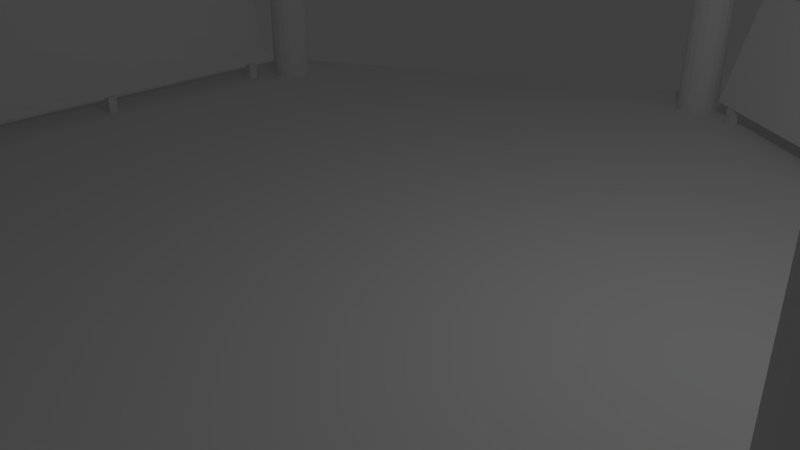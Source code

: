 # Source: Building_02.blend  (saved by Blender 2.78.0; exported with 4.5.12 LTS)
import bpy
from mathutils import Matrix  # noqa: F401  (used for matrix-valued properties, if any)

bpy.ops.wm.read_factory_settings(use_empty=True)
scene = bpy.context.scene
scene.name = 'Scene'

# ---- collections
col_collection_1 = bpy.data.collections.new('Collection 1'); scene.collection.children.link(col_collection_1)

# ---- world
world_world = bpy.data.worlds.new('World'); scene.world = world_world
world_world.color = (0.05088, 0.05088, 0.05088)
world_world.use_sun_shadow = False
world_world.sun_shadow_jitter_overblur = 0.0
world_world.cycles.sampling_method = 'MANUAL'

# ---- cameras
cam_camera = bpy.data.cameras.new('Camera')
cam_camera.clip_end = 100.0
cam_camera.lens = 35.0
cam_camera.sensor_width = 32.0
cam_camera.sensor_height = 18.0
cam_camera.ortho_scale = 7.314
cam_camera.dof.focus_distance = 0.0
cam_camera.dof.aperture_fstop = 128.0

# ---- lights
light_lamp = bpy.data.lights.new('Lamp', 'POINT')
light_lamp.transmission_factor = 0.0
light_lamp.cutoff_distance = 30.0
light_lamp.energy = 100.0
light_lamp.shadow_buffer_clip_start = 1.001
light_lamp.shadow_soft_size = 0.1
light_lamp.shadow_maximum_resolution = 0.006
light_lamp.use_absolute_resolution = True

# ---- meshes
me_icosphere_001 = bpy.data.meshes.new('Icosphere.001')
me_icosphere_001.from_pydata([(0.0, 0.0, -1.0), (0.7236, -0.5257, -0.4472), (-0.2764, -0.8506, -0.4472), (-0.8944, 0.0, -0.4472), (-0.2764, 0.8506, -0.4472), (0.7236, 0.5257, -0.4472), (0.2764, -0.8506, 0.4472), (-0.7236, -0.5257, 0.4472), (-0.7236, 0.5257, 0.4472), (0.2764, 0.8506, 0.4472), (0.8944, 0.0, 0.4472), (0.0, 0.0, 1.0)], [], [(0, 1, 2), (1, 0, 5), (0, 2, 3), (0, 3, 4), (0, 4, 5), (1, 5, 10), (2, 1, 6), (3, 2, 7), (4, 3, 8), (5, 4, 9), (1, 10, 6), (2, 6, 7), (3, 7, 8), (4, 8, 9), (5, 9, 10), (6, 10, 11), (7, 6, 11), (8, 7, 11), (9, 8, 11), (10, 9, 11)])
me_icosphere_001.use_remesh_preserve_volume = False
me_icosphere_001.use_remesh_preserve_attributes = False
me_icosphere_001.use_mirror_vertex_groups = False
me_icosphere_001.update()
me_cube_037 = bpy.data.meshes.new('Cube.037')
me_cube_037.from_pydata([(-4.26, -1.0, -1.0), (-4.26, -1.0, 4.316), (-4.26, 1.0, -1.0), (-4.26, 1.0, 4.316), (2.824, -1.0, -1.0), (2.824, -1.0, 4.316), (2.824, 1.0, -1.0), (2.824, 1.0, 4.316)], [], [(0, 1, 3, 2), (2, 3, 7, 6), (6, 7, 5, 4), (4, 5, 1, 0), (2, 6, 4, 0), (7, 3, 1, 5)])
me_cube_037.use_remesh_preserve_volume = False
me_cube_037.use_remesh_preserve_attributes = False
me_cube_037.use_mirror_vertex_groups = False
me_cube_037.update()
me_cube_036 = bpy.data.meshes.new('Cube.036')
me_cube_036.from_pydata([(-4.26, -1.0, -1.0), (-4.26, -1.0, 4.316), (-4.26, 1.0, -1.0), (-4.26, 1.0, 4.316), (2.824, -1.0, -1.0), (2.824, -1.0, 4.316), (2.824, 1.0, -1.0), (2.824, 1.0, 4.316)], [], [(0, 1, 3, 2), (2, 3, 7, 6), (6, 7, 5, 4), (4, 5, 1, 0), (2, 6, 4, 0), (7, 3, 1, 5)])
me_cube_036.use_remesh_preserve_volume = False
me_cube_036.use_remesh_preserve_attributes = False
me_cube_036.use_mirror_vertex_groups = False
me_cube_036.update()
me_cube_035 = bpy.data.meshes.new('Cube.035')
me_cube_035.from_pydata([(-4.26, -1.0, -1.0), (-4.26, -1.0, 4.316), (-4.26, 1.0, -1.0), (-4.26, 1.0, 4.316), (2.824, -1.0, -1.0), (2.824, -1.0, 4.316), (2.824, 1.0, -1.0), (2.824, 1.0, 4.316)], [], [(0, 1, 3, 2), (2, 3, 7, 6), (6, 7, 5, 4), (4, 5, 1, 0), (2, 6, 4, 0), (7, 3, 1, 5)])
me_cube_035.use_remesh_preserve_volume = False
me_cube_035.use_remesh_preserve_attributes = False
me_cube_035.use_mirror_vertex_groups = False
me_cube_035.update()
me_cube_034 = bpy.data.meshes.new('Cube.034')
me_cube_034.from_pydata([(-4.26, -1.0, -1.0), (-4.26, -1.0, 4.316), (-4.26, 1.0, -1.0), (-4.26, 1.0, 4.316), (2.824, -1.0, -1.0), (2.824, -1.0, 4.316), (2.824, 1.0, -1.0), (2.824, 1.0, 4.316)], [], [(0, 1, 3, 2), (2, 3, 7, 6), (6, 7, 5, 4), (4, 5, 1, 0), (2, 6, 4, 0), (7, 3, 1, 5)])
me_cube_034.use_remesh_preserve_volume = False
me_cube_034.use_remesh_preserve_attributes = False
me_cube_034.use_mirror_vertex_groups = False
me_cube_034.update()
me_cube_033 = bpy.data.meshes.new('Cube.033')
me_cube_033.from_pydata([(-4.26, -1.0, -1.0), (-4.26, -1.0, 4.316), (-4.26, 1.0, -1.0), (-4.26, 1.0, 4.316), (2.824, -1.0, -1.0), (2.824, -1.0, 4.316), (2.824, 1.0, -1.0), (2.824, 1.0, 4.316)], [], [(0, 1, 3, 2), (2, 3, 7, 6), (6, 7, 5, 4), (4, 5, 1, 0), (2, 6, 4, 0), (7, 3, 1, 5)])
me_cube_033.use_remesh_preserve_volume = False
me_cube_033.use_remesh_preserve_attributes = False
me_cube_033.use_mirror_vertex_groups = False
me_cube_033.update()
me_cube_032 = bpy.data.meshes.new('Cube.032')
me_cube_032.from_pydata([(-4.26, -1.0, -1.0), (-4.26, -1.0, 4.316), (-4.26, 1.0, -1.0), (-4.26, 1.0, 4.316), (2.824, -1.0, -1.0), (2.824, -1.0, 4.316), (2.824, 1.0, -1.0), (2.824, 1.0, 4.316)], [], [(0, 1, 3, 2), (2, 3, 7, 6), (6, 7, 5, 4), (4, 5, 1, 0), (2, 6, 4, 0), (7, 3, 1, 5)])
me_cube_032.use_remesh_preserve_volume = False
me_cube_032.use_remesh_preserve_attributes = False
me_cube_032.use_mirror_vertex_groups = False
me_cube_032.update()
me_cylinder_019 = bpy.data.meshes.new('Cylinder.019')
me_cylinder_019.from_pydata([(0.0, 1.0, -1.0), (0.0, 1.0, 1.0), (0.866, 0.5, -1.0), (0.866, 0.5, 1.0), (0.866, -0.5, -1.0), (0.866, -0.5, 1.0), (-8.742e-08, -1.0, -1.0), (-8.742e-08, -1.0, 1.0), (-0.866, -0.5, -1.0), (-0.866, -0.5, 1.0), (-0.866, 0.5, -1.0), (-0.866, 0.5, 1.0)], [], [(0, 1, 3, 2), (2, 3, 5, 4), (4, 5, 7, 6), (6, 7, 9, 8), (3, 1, 11, 9, 7, 5), (8, 9, 11, 10), (10, 11, 1, 0), (0, 2, 4, 6, 8, 10)])
me_cylinder_019.use_remesh_preserve_volume = False
me_cylinder_019.use_remesh_preserve_attributes = False
me_cylinder_019.use_mirror_vertex_groups = False
me_cylinder_019.update()
me_cube_031 = bpy.data.meshes.new('Cube.031')
me_cube_031.from_pydata([(1.185, -1.0, -1.0), (1.185, -1.0, 1.0), (1.185, 1.0, -1.0), (1.185, 1.0, 1.0), (3.185, -1.0, -1.0), (3.185, -1.0, 1.0), (3.185, 1.0, -1.0), (3.185, 1.0, 1.0), (-1.0, -1.0, -1.0), (-1.0, -1.0, 1.0), (-1.0, 1.0, -1.0), (-1.0, 1.0, 1.0), (1.0, -1.0, -1.0), (1.0, -1.0, 1.0), (1.0, 1.0, -1.0), (1.0, 1.0, 1.0)], [], [(0, 1, 3, 2), (2, 3, 7, 6), (6, 7, 5, 4), (4, 5, 1, 0), (2, 6, 4, 0), (7, 3, 1, 5), (8, 9, 11, 10), (10, 11, 15, 14), (14, 15, 13, 12), (12, 13, 9, 8), (10, 14, 12, 8), (15, 11, 9, 13)])
me_cube_031.use_remesh_preserve_volume = False
me_cube_031.use_remesh_preserve_attributes = False
me_cube_031.use_mirror_vertex_groups = False
me_cube_031.update()
me_cube_030 = bpy.data.meshes.new('Cube.030')
me_cube_030.from_pydata([(1.185, -1.0, -1.0), (1.185, -1.0, 1.0), (1.185, 1.0, -1.0), (1.185, 1.0, 1.0), (3.185, -1.0, -1.0), (3.185, -1.0, 1.0), (3.185, 1.0, -1.0), (3.185, 1.0, 1.0), (-1.0, -1.0, -1.0), (-1.0, -1.0, 1.0), (-1.0, 1.0, -1.0), (-1.0, 1.0, 1.0), (1.0, -1.0, -1.0), (1.0, -1.0, 1.0), (1.0, 1.0, -1.0), (1.0, 1.0, 1.0)], [], [(0, 1, 3, 2), (2, 3, 7, 6), (6, 7, 5, 4), (4, 5, 1, 0), (2, 6, 4, 0), (7, 3, 1, 5), (8, 9, 11, 10), (10, 11, 15, 14), (14, 15, 13, 12), (12, 13, 9, 8), (10, 14, 12, 8), (15, 11, 9, 13)])
me_cube_030.use_remesh_preserve_volume = False
me_cube_030.use_remesh_preserve_attributes = False
me_cube_030.use_mirror_vertex_groups = False
me_cube_030.update()
me_cube_029 = bpy.data.meshes.new('Cube.029')
me_cube_029.from_pydata([(1.185, -1.0, -1.0), (1.185, -1.0, 1.0), (1.185, 1.0, -1.0), (1.185, 1.0, 1.0), (3.185, -1.0, -1.0), (3.185, -1.0, 1.0), (3.185, 1.0, -1.0), (3.185, 1.0, 1.0), (-1.0, -1.0, -1.0), (-1.0, -1.0, 1.0), (-1.0, 1.0, -1.0), (-1.0, 1.0, 1.0), (1.0, -1.0, -1.0), (1.0, -1.0, 1.0), (1.0, 1.0, -1.0), (1.0, 1.0, 1.0)], [], [(0, 1, 3, 2), (2, 3, 7, 6), (6, 7, 5, 4), (4, 5, 1, 0), (2, 6, 4, 0), (7, 3, 1, 5), (8, 9, 11, 10), (10, 11, 15, 14), (14, 15, 13, 12), (12, 13, 9, 8), (10, 14, 12, 8), (15, 11, 9, 13)])
me_cube_029.use_remesh_preserve_volume = False
me_cube_029.use_remesh_preserve_attributes = False
me_cube_029.use_mirror_vertex_groups = False
me_cube_029.update()
me_cube_028 = bpy.data.meshes.new('Cube.028')
me_cube_028.from_pydata([(1.185, -1.0, -1.0), (1.185, -1.0, 1.0), (1.185, 1.0, -1.0), (1.185, 1.0, 1.0), (3.185, -1.0, -1.0), (3.185, -1.0, 1.0), (3.185, 1.0, -1.0), (3.185, 1.0, 1.0), (-1.0, -1.0, -1.0), (-1.0, -1.0, 1.0), (-1.0, 1.0, -1.0), (-1.0, 1.0, 1.0), (1.0, -1.0, -1.0), (1.0, -1.0, 1.0), (1.0, 1.0, -1.0), (1.0, 1.0, 1.0)], [], [(0, 1, 3, 2), (2, 3, 7, 6), (6, 7, 5, 4), (4, 5, 1, 0), (2, 6, 4, 0), (7, 3, 1, 5), (8, 9, 11, 10), (10, 11, 15, 14), (14, 15, 13, 12), (12, 13, 9, 8), (10, 14, 12, 8), (15, 11, 9, 13)])
me_cube_028.use_remesh_preserve_volume = False
me_cube_028.use_remesh_preserve_attributes = False
me_cube_028.use_mirror_vertex_groups = False
me_cube_028.update()
me_cube_027 = bpy.data.meshes.new('Cube.027')
me_cube_027.from_pydata([(1.185, -1.0, -1.0), (1.185, -1.0, 1.0), (1.185, 1.0, -1.0), (1.185, 1.0, 1.0), (3.185, -1.0, -1.0), (3.185, -1.0, 1.0), (3.185, 1.0, -1.0), (3.185, 1.0, 1.0), (-1.0, -1.0, -1.0), (-1.0, -1.0, 1.0), (-1.0, 1.0, -1.0), (-1.0, 1.0, 1.0), (1.0, -1.0, -1.0), (1.0, -1.0, 1.0), (1.0, 1.0, -1.0), (1.0, 1.0, 1.0)], [], [(0, 1, 3, 2), (2, 3, 7, 6), (6, 7, 5, 4), (4, 5, 1, 0), (2, 6, 4, 0), (7, 3, 1, 5), (8, 9, 11, 10), (10, 11, 15, 14), (14, 15, 13, 12), (12, 13, 9, 8), (10, 14, 12, 8), (15, 11, 9, 13)])
me_cube_027.use_remesh_preserve_volume = False
me_cube_027.use_remesh_preserve_attributes = False
me_cube_027.use_mirror_vertex_groups = False
me_cube_027.update()
me_cube_025 = bpy.data.meshes.new('Cube.025')
me_cube_025.from_pydata([(1.185, -1.0, -1.0), (1.185, -1.0, 1.0), (1.185, 1.0, -1.0), (1.185, 1.0, 1.0), (3.185, -1.0, -1.0), (3.185, -1.0, 1.0), (3.185, 1.0, -1.0), (3.185, 1.0, 1.0), (-1.0, -1.0, -1.0), (-1.0, -1.0, 1.0), (-1.0, 1.0, -1.0), (-1.0, 1.0, 1.0), (1.0, -1.0, -1.0), (1.0, -1.0, 1.0), (1.0, 1.0, -1.0), (1.0, 1.0, 1.0)], [], [(0, 1, 3, 2), (2, 3, 7, 6), (6, 7, 5, 4), (4, 5, 1, 0), (2, 6, 4, 0), (7, 3, 1, 5), (8, 9, 11, 10), (10, 11, 15, 14), (14, 15, 13, 12), (12, 13, 9, 8), (10, 14, 12, 8), (15, 11, 9, 13)])
me_cube_025.use_remesh_preserve_volume = False
me_cube_025.use_remesh_preserve_attributes = False
me_cube_025.use_mirror_vertex_groups = False
me_cube_025.update()
me_cylinder_018 = bpy.data.meshes.new('Cylinder.018')
me_cylinder_018.from_pydata([(0.0, 1.0, -1.0), (0.0, 1.0, 1.0), (0.866, 0.5, -1.0), (0.866, 0.5, 1.0), (0.866, -0.5, -1.0), (0.866, -0.5, 1.0), (-8.742e-08, -1.0, -1.0), (-8.742e-08, -1.0, 1.0), (-0.866, -0.5, -1.0), (-0.866, -0.5, 1.0), (-0.866, 0.5, -1.0), (-0.866, 0.5, 1.0)], [], [(0, 1, 3, 2), (2, 3, 5, 4), (4, 5, 7, 6), (6, 7, 9, 8), (3, 1, 11, 9, 7, 5), (8, 9, 11, 10), (10, 11, 1, 0), (0, 2, 4, 6, 8, 10)])
me_cylinder_018.use_remesh_preserve_volume = False
me_cylinder_018.use_remesh_preserve_attributes = False
me_cylinder_018.use_mirror_vertex_groups = False
me_cylinder_018.update()
me_cylinder_017 = bpy.data.meshes.new('Cylinder.017')
me_cylinder_017.from_pydata([(0.0, 1.0, -1.0), (0.0, 1.0, 1.0), (0.866, 0.5, -1.0), (0.866, 0.5, 1.0), (0.866, -0.5, -1.0), (0.866, -0.5, 1.0), (-8.742e-08, -1.0, -1.0), (-8.742e-08, -1.0, 1.0), (-0.866, -0.5, -1.0), (-0.866, -0.5, 1.0), (-0.866, 0.5, -1.0), (-0.866, 0.5, 1.0)], [], [(0, 1, 3, 2), (2, 3, 5, 4), (4, 5, 7, 6), (6, 7, 9, 8), (3, 1, 11, 9, 7, 5), (8, 9, 11, 10), (10, 11, 1, 0), (0, 2, 4, 6, 8, 10)])
me_cylinder_017.use_remesh_preserve_volume = False
me_cylinder_017.use_remesh_preserve_attributes = False
me_cylinder_017.use_mirror_vertex_groups = False
me_cylinder_017.update()
me_cylinder_016 = bpy.data.meshes.new('Cylinder.016')
me_cylinder_016.from_pydata([(0.0, 1.0, -1.0), (0.0, 1.0, 1.0), (0.866, 0.5, -1.0), (0.866, 0.5, 1.0), (0.866, -0.5, -1.0), (0.866, -0.5, 1.0), (-8.742e-08, -1.0, -1.0), (-8.742e-08, -1.0, 1.0), (-0.866, -0.5, -1.0), (-0.866, -0.5, 1.0), (-0.866, 0.5, -1.0), (-0.866, 0.5, 1.0)], [], [(0, 1, 3, 2), (2, 3, 5, 4), (4, 5, 7, 6), (6, 7, 9, 8), (3, 1, 11, 9, 7, 5), (8, 9, 11, 10), (10, 11, 1, 0), (0, 2, 4, 6, 8, 10)])
me_cylinder_016.use_remesh_preserve_volume = False
me_cylinder_016.use_remesh_preserve_attributes = False
me_cylinder_016.use_mirror_vertex_groups = False
me_cylinder_016.update()
me_cylinder_015 = bpy.data.meshes.new('Cylinder.015')
me_cylinder_015.from_pydata([(0.0, 1.0, -1.0), (0.0, 1.0, 1.0), (0.866, 0.5, -1.0), (0.866, 0.5, 1.0), (0.866, -0.5, -1.0), (0.866, -0.5, 1.0), (-8.742e-08, -1.0, -1.0), (-8.742e-08, -1.0, 1.0), (-0.866, -0.5, -1.0), (-0.866, -0.5, 1.0), (-0.866, 0.5, -1.0), (-0.866, 0.5, 1.0)], [], [(0, 1, 3, 2), (2, 3, 5, 4), (4, 5, 7, 6), (6, 7, 9, 8), (3, 1, 11, 9, 7, 5), (8, 9, 11, 10), (10, 11, 1, 0), (0, 2, 4, 6, 8, 10)])
me_cylinder_015.use_remesh_preserve_volume = False
me_cylinder_015.use_remesh_preserve_attributes = False
me_cylinder_015.use_mirror_vertex_groups = False
me_cylinder_015.update()
me_cube_022 = bpy.data.meshes.new('Cube.022')
me_cube_022.from_pydata([(-0.5315, 3.196, 0.5269), (-0.5147, 3.243, 1.093), (1.863, 5.46, -3.44), (1.88, 5.507, -2.874), (1.02, 1.016, -0.7301), (1.054, 1.015, -0.1935), (2.071, 2.009, -2.471), (2.106, 2.008, -1.935), (1.048, 4.584, -4.089), (0.6116, 4.121, -4.324), (0.2026, 3.735, -3.646), (-0.1792, 3.424, -2.057), (-0.1624, 3.471, -1.491), (0.2195, 3.782, -3.08), (0.6284, 4.168, -3.758), (1.065, 4.631, -3.523), (1.23, 1.214, -1.078), (1.44, 1.413, -1.427), (1.651, 1.612, -1.775), (1.861, 1.811, -2.123), (1.895, 1.81, -1.586), (1.685, 1.611, -1.238), (1.475, 1.412, -0.89), (1.265, 1.213, -0.5417), (4.565, -3.151, -7.914), (4.616, -3.199, -7.406), (2.52, -5.084, -4.527), (2.571, -5.131, -4.019), (3.165, -0.9707, -4.283), (3.199, -0.9698, -3.745), (2.113, -1.964, -2.541), (2.147, -1.963, -2.004), (2.755, -4.539, -6.917), (3.08, -4.076, -8.413), (3.489, -3.69, -9.091), (3.982, -3.379, -8.949), (4.033, -3.426, -8.44), (3.541, -3.737, -8.582), (3.132, -4.123, -7.905), (2.806, -4.586, -6.408), (2.954, -1.169, -3.934), (2.744, -1.368, -3.586), (2.534, -1.567, -3.238), (2.324, -1.766, -2.89), (2.358, -1.765, -2.352), (2.568, -1.566, -2.7), (2.778, -1.367, -3.048), (2.988, -1.169, -3.397), (-1.0, -1.895, 1.303), (-1.0, -1.895, 1.897), (-1.0, 1.905, 1.303), (-1.0, 1.905, 1.897), (1.0, -0.9717, -0.6971), (1.035, -0.9717, -0.161), (1.0, 0.9816, -0.6971), (1.035, 0.9816, -0.161), (-1.0, 1.145, -0.6971), (-1.0, 0.3849, -1.654), (-1.0, -0.375, -1.654), (-1.0, -1.135, -0.6971), (-1.0, -1.135, -0.1032), (-1.0, -0.375, -1.06), (-1.0, 0.3849, -1.06), (-1.0, 1.145, -0.1032), (1.0, -0.581, -0.6971), (1.0, -0.1904, -0.6971), (1.0, 0.2003, -0.6971), (1.0, 0.591, -0.6971), (1.035, 0.591, -0.161), (1.035, 0.2003, -0.161), (1.035, -0.1904, -0.161), (1.035, -0.581, -0.161), (1.533, -5.115, -2.893), (1.55, -5.162, -2.327), (-0.5179, -3.198, 0.5043), (-0.5009, -3.246, 1.07), (2.081, -1.991, -2.488), (2.116, -1.99, -1.951), (1.027, -1.006, -0.7415), (1.061, -1.005, -0.2048), (-0.1649, -3.422, -2.08), (0.2179, -3.729, -3.672), (0.6281, -4.113, -4.351), (1.066, -4.572, -4.119), (1.083, -4.62, -3.553), (0.6451, -4.16, -3.785), (0.2349, -3.777, -3.106), (-0.1479, -3.47, -1.515), (1.87, -1.794, -2.139), (1.659, -1.597, -1.789), (1.449, -1.4, -1.44), (1.238, -1.203, -1.091), (1.272, -1.202, -0.5541), (1.483, -1.399, -0.9034), (1.694, -1.596, -1.253), (1.905, -1.793, -1.602), (4.765, 2.619, -8.246), (4.833, 2.62, -7.766), (5.04, -1.814, -8.702), (5.108, -1.813, -8.221), (3.161, 1.009, -4.276), (3.194, 1.009, -3.738), (3.182, -0.944, -4.311), (3.215, -0.944, -3.773), (4.801, -1.058, -10.31), (4.683, -0.2993, -11.07), (4.674, 0.4605, -11.05), (4.777, 1.222, -10.27), (4.845, 1.223, -9.785), (4.743, 0.4614, -10.57), (4.751, -0.2984, -10.59), (4.87, -1.057, -9.826), (3.165, 0.6184, -4.283), (3.169, 0.2278, -4.29), (3.173, -0.1628, -4.297), (3.178, -0.5534, -4.304), (3.211, -0.5534, -3.766), (3.207, -0.1628, -3.759), (3.203, 0.2278, -3.752), (3.199, 0.6184, -3.745), (2.456, 5.139, -4.421), (2.507, 5.187, -3.912), (4.522, 3.266, -7.844), (4.574, 3.314, -7.335), (2.085, 2.006, -2.495), (2.119, 2.005, -1.957), (3.148, 1.043, -4.254), (3.182, 1.042, -3.717), (3.937, 3.48, -8.875), (3.441, 3.778, -9.011), (3.028, 4.153, -8.326), (2.697, 4.604, -6.821), (2.748, 4.652, -6.311), (3.079, 4.2, -7.817), (3.492, 3.826, -8.501), (3.988, 3.528, -8.365), (2.298, 1.813, -2.847), (2.51, 1.621, -3.199), (2.723, 1.428, -3.55), (2.935, 1.235, -3.902), (2.969, 1.235, -3.365), (2.757, 1.427, -3.013), (2.544, 1.62, -2.661), (2.332, 1.812, -2.309), (1.564, 8.202, -23.03), (1.646, 8.278, -22.21), (4.868, 5.208, -28.5), (4.95, 5.284, -27.68), (0.972, 3.192, -19.95), (1.026, 3.191, -19.09), (2.67, 1.653, -22.76), (2.725, 1.652, -21.9), (3.932, 5.55, -30.15), (3.14, 6.026, -30.36), (2.479, 6.625, -29.27), (1.95, 7.346, -26.86), (2.032, 7.422, -26.05), (2.561, 6.701, -28.45), (3.222, 6.102, -29.55), (4.014, 5.626, -29.33), (1.312, 2.884, -20.51), (1.651, 2.576, -21.07), (1.991, 2.269, -21.63), (2.331, 1.961, -22.2), (2.385, 1.959, -21.34), (2.045, 2.267, -20.77), (1.706, 2.575, -20.21), (1.366, 2.883, -19.65), (5.256, 4.173, -29.14), (5.366, 4.175, -28.37), (5.696, -2.915, -29.87), (5.805, -2.913, -29.1), (2.692, 1.599, -22.79), (2.745, 1.599, -21.93), (2.725, -1.524, -22.85), (2.779, -1.524, -21.99), (5.314, -1.705, -32.43), (5.125, -0.4929, -33.65), (5.112, 0.7218, -33.63), (5.275, 1.939, -32.37), (5.385, 1.94, -31.6), (5.221, 0.7233, -32.86), (5.234, -0.4914, -32.88), (5.424, -1.704, -31.67), (2.698, 0.9743, -22.81), (2.705, 0.3499, -22.82), (2.712, -0.2746, -22.83), (2.718, -0.8991, -22.84), (2.772, -0.8991, -21.98), (2.765, -0.2746, -21.97), (2.759, 0.3498, -21.96), (2.752, 0.9743, -21.95), (0.08912, -8.192, -20.58), (0.1163, -8.267, -19.68), (-3.19, -5.128, -15.15), (-3.162, -5.203, -14.25), (0.9654, -3.198, -19.94), (1.021, -3.197, -19.08), (-0.7201, -1.623, -17.14), (-0.6648, -1.621, -16.29), (-2.625, -5.486, -19.28), (-2.013, -5.977, -21.83), (-1.357, -6.59, -22.91), (-0.658, -7.324, -22.54), (-0.6309, -7.4, -21.64), (-1.33, -6.665, -22.01), (-1.986, -6.052, -20.92), (-2.598, -5.561, -18.38), (0.6283, -2.883, -19.38), (0.2912, -2.568, -18.82), (-0.0459, -2.253, -18.26), (-0.383, -1.938, -17.7), (-0.3277, -1.936, -16.84), (0.009397, -2.251, -17.4), (0.3465, -2.566, -17.96), (0.6836, -2.882, -18.52), (-3.96, -3.044, -13.87), (-3.96, -3.044, -12.93), (-3.96, 3.031, -13.87), (-3.96, 3.031, -12.93), (-0.7629, -1.568, -17.07), (-0.7071, -1.568, -16.22), (-0.7629, 1.555, -17.07), (-0.7071, 1.555, -16.22), (-3.96, 1.816, -17.07), (-3.96, 0.601, -18.6), (-3.96, -0.6138, -18.6), (-3.96, -1.829, -17.07), (-3.96, -1.829, -16.12), (-3.96, -0.6138, -17.65), (-3.96, 0.601, -17.65), (-3.96, 1.816, -16.12), (-0.7629, -0.9432, -17.07), (-0.7629, -0.3187, -17.07), (-0.7629, 0.3059, -17.07), (-0.7629, 0.9304, -17.07), (-0.7071, 0.9304, -16.22), (-0.7071, 0.3059, -16.22), (-0.7071, -0.3187, -16.22), (-0.7071, -0.9432, -16.22), (4.936, -5.053, -28.61), (5.019, -5.128, -27.8), (1.667, -8.143, -23.2), (1.749, -8.218, -22.38), (2.698, -1.566, -22.8), (2.752, -1.565, -21.95), (1.017, -3.155, -20.02), (1.071, -3.153, -19.16), (2.042, -7.271, -27.02), (2.563, -6.531, -29.41), (3.217, -5.913, -30.49), (4.004, -5.417, -30.26), (4.087, -5.492, -29.45), (3.3, -5.988, -29.68), (2.646, -6.606, -28.6), (2.125, -7.346, -26.2), (2.362, -1.884, -22.25), (2.026, -2.202, -21.69), (1.689, -2.519, -21.13), (1.353, -2.837, -20.58), (1.407, -2.836, -19.72), (1.744, -2.518, -20.27), (2.08, -2.2, -20.83), (2.416, -1.883, -21.39), (-3.211, 5.096, -15.12), (-3.185, 5.171, -14.21), (0.6169, 8.714, -21.46), (0.6438, 8.79, -20.55), (-0.7311, 1.609, -17.13), (-0.6758, 1.608, -16.27), (0.9495, 3.198, -19.91), (1.005, 3.197, -19.05), (-0.6867, 7.314, -22.49), (-1.384, 6.574, -22.87), (-2.038, 5.956, -21.79), (-2.648, 5.46, -19.25), (-2.621, 5.535, -18.34), (-2.011, 6.032, -20.88), (-1.357, 6.65, -21.97), (-0.6598, 7.389, -21.59), (-0.395, 1.927, -17.68), (-0.05885, 2.245, -18.24), (0.2773, 2.563, -18.8), (0.6134, 2.88, -19.35), (0.6687, 2.879, -18.49), (0.3326, 2.561, -17.94), (-0.003554, 2.243, -17.38), (-0.3397, 1.926, -16.82)], [], [(8, 15, 3, 2), (2, 3, 7, 6), (16, 23, 5, 4), (4, 5, 1, 0), (11, 16, 4, 0), (23, 12, 1, 5), (7, 3, 15, 20), (20, 15, 14, 21), (21, 14, 13, 22), (22, 13, 12, 23), (2, 6, 19, 8), (8, 19, 18, 9), (9, 18, 17, 10), (10, 17, 16, 11), (6, 7, 20, 19), (19, 20, 21, 18), (18, 21, 22, 17), (17, 22, 23, 16), (0, 1, 12, 11), (11, 12, 13, 10), (10, 13, 14, 9), (9, 14, 15, 8), (32, 39, 27, 26), (26, 27, 31, 30), (40, 47, 29, 28), (28, 29, 25, 24), (35, 40, 28, 24), (47, 36, 25, 29), (31, 27, 39, 44), (44, 39, 38, 45), (45, 38, 37, 46), (46, 37, 36, 47), (26, 30, 43, 32), (32, 43, 42, 33), (33, 42, 41, 34), (34, 41, 40, 35), (30, 31, 44, 43), (43, 44, 45, 42), (42, 45, 46, 41), (41, 46, 47, 40), (24, 25, 36, 35), (35, 36, 37, 34), (34, 37, 38, 33), (33, 38, 39, 32), (56, 63, 51, 50), (50, 51, 55, 54), (64, 71, 53, 52), (52, 53, 49, 48), (59, 64, 52, 48), (71, 60, 49, 53), (55, 51, 63, 68), (68, 63, 62, 69), (69, 62, 61, 70), (70, 61, 60, 71), (50, 54, 67, 56), (56, 67, 66, 57), (57, 66, 65, 58), (58, 65, 64, 59), (54, 55, 68, 67), (67, 68, 69, 66), (66, 69, 70, 65), (65, 70, 71, 64), (48, 49, 60, 59), (59, 60, 61, 58), (58, 61, 62, 57), (57, 62, 63, 56), (80, 87, 75, 74), (74, 75, 79, 78), (88, 95, 77, 76), (76, 77, 73, 72), (83, 88, 76, 72), (95, 84, 73, 77), (79, 75, 87, 92), (92, 87, 86, 93), (93, 86, 85, 94), (94, 85, 84, 95), (74, 78, 91, 80), (80, 91, 90, 81), (81, 90, 89, 82), (82, 89, 88, 83), (78, 79, 92, 91), (91, 92, 93, 90), (90, 93, 94, 89), (89, 94, 95, 88), (72, 73, 84, 83), (83, 84, 85, 82), (82, 85, 86, 81), (81, 86, 87, 80), (104, 111, 99, 98), (98, 99, 103, 102), (112, 119, 101, 100), (100, 101, 97, 96), (107, 112, 100, 96), (119, 108, 97, 101), (103, 99, 111, 116), (116, 111, 110, 117), (117, 110, 109, 118), (118, 109, 108, 119), (98, 102, 115, 104), (104, 115, 114, 105), (105, 114, 113, 106), (106, 113, 112, 107), (102, 103, 116, 115), (115, 116, 117, 114), (114, 117, 118, 113), (113, 118, 119, 112), (96, 97, 108, 107), (107, 108, 109, 106), (106, 109, 110, 105), (105, 110, 111, 104), (128, 135, 123, 122), (122, 123, 127, 126), (136, 143, 125, 124), (124, 125, 121, 120), (131, 136, 124, 120), (143, 132, 121, 125), (127, 123, 135, 140), (140, 135, 134, 141), (141, 134, 133, 142), (142, 133, 132, 143), (122, 126, 139, 128), (128, 139, 138, 129), (129, 138, 137, 130), (130, 137, 136, 131), (126, 127, 140, 139), (139, 140, 141, 138), (138, 141, 142, 137), (137, 142, 143, 136), (120, 121, 132, 131), (131, 132, 133, 130), (130, 133, 134, 129), (129, 134, 135, 128), (152, 159, 147, 146), (146, 147, 151, 150), (160, 167, 149, 148), (148, 149, 145, 144), (155, 160, 148, 144), (167, 156, 145, 149), (151, 147, 159, 164), (164, 159, 158, 165), (165, 158, 157, 166), (166, 157, 156, 167), (146, 150, 163, 152), (152, 163, 162, 153), (153, 162, 161, 154), (154, 161, 160, 155), (150, 151, 164, 163), (163, 164, 165, 162), (162, 165, 166, 161), (161, 166, 167, 160), (144, 145, 156, 155), (155, 156, 157, 154), (154, 157, 158, 153), (153, 158, 159, 152), (176, 183, 171, 170), (170, 171, 175, 174), (184, 191, 173, 172), (172, 173, 169, 168), (179, 184, 172, 168), (191, 180, 169, 173), (175, 171, 183, 188), (188, 183, 182, 189), (189, 182, 181, 190), (190, 181, 180, 191), (170, 174, 187, 176), (176, 187, 186, 177), (177, 186, 185, 178), (178, 185, 184, 179), (174, 175, 188, 187), (187, 188, 189, 186), (186, 189, 190, 185), (185, 190, 191, 184), (168, 169, 180, 179), (179, 180, 181, 178), (178, 181, 182, 177), (177, 182, 183, 176), (200, 207, 195, 194), (194, 195, 199, 198), (208, 215, 197, 196), (196, 197, 193, 192), (203, 208, 196, 192), (215, 204, 193, 197), (199, 195, 207, 212), (212, 207, 206, 213), (213, 206, 205, 214), (214, 205, 204, 215), (194, 198, 211, 200), (200, 211, 210, 201), (201, 210, 209, 202), (202, 209, 208, 203), (198, 199, 212, 211), (211, 212, 213, 210), (210, 213, 214, 209), (209, 214, 215, 208), (192, 193, 204, 203), (203, 204, 205, 202), (202, 205, 206, 201), (201, 206, 207, 200), (224, 231, 219, 218), (218, 219, 223, 222), (232, 239, 221, 220), (220, 221, 217, 216), (227, 232, 220, 216), (239, 228, 217, 221), (223, 219, 231, 236), (236, 231, 230, 237), (237, 230, 229, 238), (238, 229, 228, 239), (218, 222, 235, 224), (224, 235, 234, 225), (225, 234, 233, 226), (226, 233, 232, 227), (222, 223, 236, 235), (235, 236, 237, 234), (234, 237, 238, 233), (233, 238, 239, 232), (216, 217, 228, 227), (227, 228, 229, 226), (226, 229, 230, 225), (225, 230, 231, 224), (248, 255, 243, 242), (242, 243, 247, 246), (256, 263, 245, 244), (244, 245, 241, 240), (251, 256, 244, 240), (263, 252, 241, 245), (247, 243, 255, 260), (260, 255, 254, 261), (261, 254, 253, 262), (262, 253, 252, 263), (242, 246, 259, 248), (248, 259, 258, 249), (249, 258, 257, 250), (250, 257, 256, 251), (246, 247, 260, 259), (259, 260, 261, 258), (258, 261, 262, 257), (257, 262, 263, 256), (240, 241, 252, 251), (251, 252, 253, 250), (250, 253, 254, 249), (249, 254, 255, 248), (272, 279, 267, 266), (266, 267, 271, 270), (280, 287, 269, 268), (268, 269, 265, 264), (275, 280, 268, 264), (287, 276, 265, 269), (271, 267, 279, 284), (284, 279, 278, 285), (285, 278, 277, 286), (286, 277, 276, 287), (266, 270, 283, 272), (272, 283, 282, 273), (273, 282, 281, 274), (274, 281, 280, 275), (270, 271, 284, 283), (283, 284, 285, 282), (282, 285, 286, 281), (281, 286, 287, 280), (264, 265, 276, 275), (275, 276, 277, 274), (274, 277, 278, 273), (273, 278, 279, 272)])
me_cube_022.use_remesh_preserve_volume = False
me_cube_022.use_remesh_preserve_attributes = False
me_cube_022.use_mirror_vertex_groups = False
me_cube_022.update()
me_cylinder_013 = bpy.data.meshes.new('Cylinder.013')
me_cylinder_013.from_pydata([(0.0, 1.0, -1.0), (0.0, 1.0, 1.0), (0.866, 0.5, -1.0), (0.866, 0.5, 1.0), (0.866, -0.5, -1.0), (0.866, -0.5, 1.0), (-8.742e-08, -1.0, -1.0), (-8.742e-08, -1.0, 1.0), (-0.866, -0.5, -1.0), (-0.866, -0.5, 1.0), (-0.866, 0.5, -1.0), (-0.866, 0.5, 1.0)], [], [(0, 1, 3, 2), (2, 3, 5, 4), (4, 5, 7, 6), (6, 7, 9, 8), (3, 1, 11, 9, 7, 5), (8, 9, 11, 10), (10, 11, 1, 0), (0, 2, 4, 6, 8, 10)])
me_cylinder_013.use_remesh_preserve_volume = False
me_cylinder_013.use_remesh_preserve_attributes = False
me_cylinder_013.use_mirror_vertex_groups = False
me_cylinder_013.update()
me_cylinder_012 = bpy.data.meshes.new('Cylinder.012')
me_cylinder_012.from_pydata([(0.0, 1.0, -1.0), (0.0, 1.0, 1.0), (0.866, 0.5, -1.0), (0.866, 0.5, 1.0), (0.866, -0.5, -1.0), (0.866, -0.5, 1.0), (-8.742e-08, -1.0, -1.0), (-8.742e-08, -1.0, 1.0), (-0.866, -0.5, -1.0), (-0.866, -0.5, 1.0), (-0.866, 0.5, -1.0), (-0.866, 0.5, 1.0), (0.0, 1.0, 0.0), (0.866, 0.5, 0.0), (0.866, -0.5, 0.0), (-8.742e-08, -1.0, 0.0), (-0.866, -0.5, 0.0), (-0.866, 0.5, 0.0), (-0.8812, -0.5, 0.0), (-0.8812, -0.5, -1.0), (-0.8812, 0.5, -1.0), (-0.8812, 0.5, 0.0), (-0.8736, 0.5132, 0.0), (-0.8736, 0.5132, -1.0), (-0.007601, 1.013, -1.0), (-0.007601, 1.013, 0.0), (0.007601, 1.013, -1.0), (0.8736, 0.5132, -1.0), (0.8736, 0.5132, 0.0), (0.007601, 1.013, 0.0), (0.8812, 0.5, 0.0), (0.8812, 0.5, -1.0), (0.8812, -0.5, -1.0), (0.8812, -0.5, 0.0), (0.8736, -0.5132, 0.0), (0.8736, -0.5132, -1.0), (0.007601, -1.013, -1.0), (0.007601, -1.013, 0.0), (-0.007601, -1.013, 0.0), (-0.007601, -1.013, -1.0), (-0.8736, -0.5132, -1.0), (-0.8736, -0.5132, 0.0)], [], [(12, 1, 3, 13), (13, 3, 5, 14), (14, 5, 7, 15), (15, 7, 9, 16), (3, 1, 11, 9, 7, 5), (16, 9, 11, 17), (17, 11, 1, 12), (0, 2, 4, 6, 8, 10), (12, 0, 24, 25), (16, 17, 21, 18), (6, 15, 38, 39), (15, 6, 36, 37), (2, 13, 30, 31), (0, 12, 29, 26), (19, 18, 21, 20), (8, 16, 18, 19), (17, 10, 20, 21), (10, 8, 19, 20), (23, 22, 25, 24), (0, 10, 23, 24), (10, 17, 22, 23), (17, 12, 25, 22), (26, 29, 28, 27), (12, 13, 28, 29), (13, 2, 27, 28), (2, 0, 26, 27), (31, 30, 33, 32), (14, 4, 32, 33), (13, 14, 33, 30), (4, 2, 31, 32), (35, 34, 37, 36), (6, 4, 35, 36), (14, 15, 37, 34), (4, 14, 34, 35), (39, 38, 41, 40), (16, 8, 40, 41), (8, 6, 39, 40), (15, 16, 41, 38)])
me_cylinder_012.use_remesh_preserve_volume = False
me_cylinder_012.use_remesh_preserve_attributes = False
me_cylinder_012.use_mirror_vertex_groups = False
me_cylinder_012.update()
me_cylinder_011 = bpy.data.meshes.new('Cylinder.011')
me_cylinder_011.from_pydata([(0.0, 1.0, -1.0), (0.0, 1.0, 1.0), (0.866, 0.5, -1.0), (0.866, 0.5, 1.0), (0.866, -0.5, -1.0), (0.866, -0.5, 1.0), (-8.742e-08, -1.0, -1.0), (-8.742e-08, -1.0, 1.0), (-0.866, -0.5, -1.0), (-0.866, -0.5, 1.0), (-0.866, 0.5, -1.0), (-0.866, 0.5, 1.0)], [], [(0, 1, 3, 2), (2, 3, 5, 4), (4, 5, 7, 6), (6, 7, 9, 8), (3, 1, 11, 9, 7, 5), (8, 9, 11, 10), (10, 11, 1, 0), (0, 2, 4, 6, 8, 10)])
me_cylinder_011.use_remesh_preserve_volume = False
me_cylinder_011.use_remesh_preserve_attributes = False
me_cylinder_011.use_mirror_vertex_groups = False
me_cylinder_011.update()
me_cube_012 = bpy.data.meshes.new('Cube.012')
me_cube_012.from_pydata([(-2.211, -0.9156, -1.293), (-0.8678, -0.9156, -0.9722), (-2.211, -0.871, -1.293), (-0.8678, -0.871, -0.9722), (-0.3666, -0.9156, -1.329), (0.9764, -0.9156, -1.008), (-0.3666, -0.871, -1.329), (0.9764, -0.871, -1.008), (-2.211, -0.02442, -1.293), (-0.8678, -0.02442, -0.9722), (-2.211, 0.02021, -1.293), (-0.8678, 0.02021, -0.9722), (-0.3666, -0.02442, -1.329), (0.9764, -0.02442, -1.008), (-0.3666, 0.02021, -1.329), (0.9764, 0.02021, -1.008), (-2.211, 0.8689, -1.293), (-0.8678, 0.8689, -0.9722), (-2.211, 0.9135, -1.293), (-0.8678, 0.9135, -0.9722), (-0.3666, 0.8689, -1.329), (0.9764, 0.8689, -1.008), (-0.3666, 0.9135, -1.329), (0.9764, 0.9135, -1.008), (-1.0, -1.0, -1.0), (-1.0, -1.0, 1.0), (-1.0, 1.0, -1.0), (-1.0, 1.0, 1.0), (1.0, -1.0, -1.0), (1.0, -1.0, 1.0), (1.0, 1.0, -1.0), (1.0, 1.0, 1.0), (-1.0, -1.0, 0.2058), (-1.0, 1.0, 0.2058), (1.0, 1.0, 0.2058), (1.0, -1.0, 0.2058), (-1.0, 1.0, -0.169), (1.0, 1.0, -0.169), (1.0, -1.0, -0.169), (-1.0, -1.0, -0.169), (-3.916, -1.0, -0.169), (-3.916, -1.0, 0.2058), (-3.916, 1.0, 0.2058), (-3.916, 1.0, -0.169), (-3.916, -1.0, -0.169), (-3.916, -1.0, 0.2058), (-3.916, 1.0, 0.2058), (-3.916, 1.0, -0.169)], [], [(0, 1, 3, 2), (2, 3, 7, 6), (6, 7, 5, 4), (4, 5, 1, 0), (2, 6, 4, 0), (7, 3, 1, 5), (8, 9, 11, 10), (10, 11, 15, 14), (14, 15, 13, 12), (12, 13, 9, 8), (10, 14, 12, 8), (15, 11, 9, 13), (16, 17, 19, 18), (18, 19, 23, 22), (22, 23, 21, 20), (20, 21, 17, 16), (18, 22, 20, 16), (23, 19, 17, 21), (32, 25, 27, 33), (33, 27, 31, 34), (34, 31, 29, 35), (35, 29, 25, 32), (26, 30, 28, 24), (31, 27, 25, 29), (38, 35, 32, 39), (37, 34, 35, 38), (36, 33, 34, 37), (36, 39, 40, 43), (24, 39, 36, 26), (26, 36, 37, 30), (30, 37, 38, 28), (28, 38, 39, 24), (40, 41, 45, 44), (33, 36, 43, 42), (39, 32, 41, 40), (32, 33, 42, 41), (44, 45, 46, 47), (43, 40, 44, 47), (41, 42, 46, 45), (42, 43, 47, 46)])
me_cube_012.use_remesh_preserve_volume = False
me_cube_012.use_remesh_preserve_attributes = False
me_cube_012.use_mirror_vertex_groups = False
me_cube_012.update()
me_cube_011 = bpy.data.meshes.new('Cube.011')
me_cube_011.from_pydata([(-2.211, -0.9156, -1.293), (-0.8678, -0.9156, -0.9722), (-2.211, -0.871, -1.293), (-0.8678, -0.871, -0.9722), (-0.3666, -0.9156, -1.329), (0.9764, -0.9156, -1.008), (-0.3666, -0.871, -1.329), (0.9764, -0.871, -1.008), (-2.211, -0.02442, -1.293), (-0.8678, -0.02442, -0.9722), (-2.211, 0.02021, -1.293), (-0.8678, 0.02021, -0.9722), (-0.3666, -0.02442, -1.329), (0.9764, -0.02442, -1.008), (-0.3666, 0.02021, -1.329), (0.9764, 0.02021, -1.008), (-2.211, 0.8689, -1.293), (-0.8678, 0.8689, -0.9722), (-2.211, 0.9135, -1.293), (-0.8678, 0.9135, -0.9722), (-0.3666, 0.8689, -1.329), (0.9764, 0.8689, -1.008), (-0.3666, 0.9135, -1.329), (0.9764, 0.9135, -1.008), (-1.0, -1.0, -1.0), (-1.0, -1.0, 1.0), (-1.0, 1.0, -1.0), (-1.0, 1.0, 1.0), (1.0, -1.0, -1.0), (1.0, -1.0, 1.0), (1.0, 1.0, -1.0), (1.0, 1.0, 1.0), (-1.0, -1.0, 0.2058), (-1.0, 1.0, 0.2058), (1.0, 1.0, 0.2058), (1.0, -1.0, 0.2058), (-1.0, 1.0, -0.169), (1.0, 1.0, -0.169), (1.0, -1.0, -0.169), (-1.0, -1.0, -0.169), (-3.916, -1.0, -0.169), (-3.916, -1.0, 0.2058), (-3.916, 1.0, 0.2058), (-3.916, 1.0, -0.169), (-3.916, -1.0, -0.169), (-3.916, -1.0, 0.2058), (-3.916, 1.0, 0.2058), (-3.916, 1.0, -0.169)], [], [(0, 1, 3, 2), (2, 3, 7, 6), (6, 7, 5, 4), (4, 5, 1, 0), (2, 6, 4, 0), (7, 3, 1, 5), (8, 9, 11, 10), (10, 11, 15, 14), (14, 15, 13, 12), (12, 13, 9, 8), (10, 14, 12, 8), (15, 11, 9, 13), (16, 17, 19, 18), (18, 19, 23, 22), (22, 23, 21, 20), (20, 21, 17, 16), (18, 22, 20, 16), (23, 19, 17, 21), (32, 25, 27, 33), (33, 27, 31, 34), (34, 31, 29, 35), (35, 29, 25, 32), (26, 30, 28, 24), (31, 27, 25, 29), (38, 35, 32, 39), (37, 34, 35, 38), (36, 33, 34, 37), (36, 39, 40, 43), (24, 39, 36, 26), (26, 36, 37, 30), (30, 37, 38, 28), (28, 38, 39, 24), (40, 41, 45, 44), (33, 36, 43, 42), (39, 32, 41, 40), (32, 33, 42, 41), (44, 45, 46, 47), (43, 40, 44, 47), (41, 42, 46, 45), (42, 43, 47, 46)])
me_cube_011.use_remesh_preserve_volume = False
me_cube_011.use_remesh_preserve_attributes = False
me_cube_011.use_mirror_vertex_groups = False
me_cube_011.update()
me_cube_010 = bpy.data.meshes.new('Cube.010')
me_cube_010.from_pydata([(-2.211, -0.9156, -1.293), (-0.8678, -0.9156, -0.9722), (-2.211, -0.871, -1.293), (-0.8678, -0.871, -0.9722), (-0.3666, -0.9156, -1.329), (0.9764, -0.9156, -1.008), (-0.3666, -0.871, -1.329), (0.9764, -0.871, -1.008), (-2.211, -0.02442, -1.293), (-0.8678, -0.02442, -0.9722), (-2.211, 0.02021, -1.293), (-0.8678, 0.02021, -0.9722), (-0.3666, -0.02442, -1.329), (0.9764, -0.02442, -1.008), (-0.3666, 0.02021, -1.329), (0.9764, 0.02021, -1.008), (-2.211, 0.8689, -1.293), (-0.8678, 0.8689, -0.9722), (-2.211, 0.9135, -1.293), (-0.8678, 0.9135, -0.9722), (-0.3666, 0.8689, -1.329), (0.9764, 0.8689, -1.008), (-0.3666, 0.9135, -1.329), (0.9764, 0.9135, -1.008), (-1.0, -1.0, -1.0), (-1.0, -1.0, 1.0), (-1.0, 1.0, -1.0), (-1.0, 1.0, 1.0), (1.0, -1.0, -1.0), (1.0, -1.0, 1.0), (1.0, 1.0, -1.0), (1.0, 1.0, 1.0), (-1.0, -1.0, 0.2058), (-1.0, 1.0, 0.2058), (1.0, 1.0, 0.2058), (1.0, -1.0, 0.2058), (-1.0, 1.0, -0.169), (1.0, 1.0, -0.169), (1.0, -1.0, -0.169), (-1.0, -1.0, -0.169), (-3.916, -1.0, -0.169), (-3.916, -1.0, 0.2058), (-3.916, 1.0, 0.2058), (-3.916, 1.0, -0.169), (-3.916, -1.0, -0.169), (-3.916, -1.0, 0.2058), (-3.916, 1.0, 0.2058), (-3.916, 1.0, -0.169)], [], [(0, 1, 3, 2), (2, 3, 7, 6), (6, 7, 5, 4), (4, 5, 1, 0), (2, 6, 4, 0), (7, 3, 1, 5), (8, 9, 11, 10), (10, 11, 15, 14), (14, 15, 13, 12), (12, 13, 9, 8), (10, 14, 12, 8), (15, 11, 9, 13), (16, 17, 19, 18), (18, 19, 23, 22), (22, 23, 21, 20), (20, 21, 17, 16), (18, 22, 20, 16), (23, 19, 17, 21), (32, 25, 27, 33), (33, 27, 31, 34), (34, 31, 29, 35), (35, 29, 25, 32), (26, 30, 28, 24), (31, 27, 25, 29), (38, 35, 32, 39), (37, 34, 35, 38), (36, 33, 34, 37), (36, 39, 40, 43), (24, 39, 36, 26), (26, 36, 37, 30), (30, 37, 38, 28), (28, 38, 39, 24), (40, 41, 45, 44), (33, 36, 43, 42), (39, 32, 41, 40), (32, 33, 42, 41), (44, 45, 46, 47), (43, 40, 44, 47), (41, 42, 46, 45), (42, 43, 47, 46)])
me_cube_010.use_remesh_preserve_volume = False
me_cube_010.use_remesh_preserve_attributes = False
me_cube_010.use_mirror_vertex_groups = False
me_cube_010.update()
me_cube_004 = bpy.data.meshes.new('Cube.004')
me_cube_004.from_pydata([(-2.211, -0.9156, -1.293), (-0.8678, -0.9156, -0.9722), (-2.211, -0.871, -1.293), (-0.8678, -0.871, -0.9722), (-0.3666, -0.9156, -1.329), (0.9764, -0.9156, -1.008), (-0.3666, -0.871, -1.329), (0.9764, -0.871, -1.008), (-2.211, -0.02442, -1.293), (-0.8678, -0.02442, -0.9722), (-2.211, 0.02021, -1.293), (-0.8678, 0.02021, -0.9722), (-0.3666, -0.02442, -1.329), (0.9764, -0.02442, -1.008), (-0.3666, 0.02021, -1.329), (0.9764, 0.02021, -1.008), (-2.211, 0.8689, -1.293), (-0.8678, 0.8689, -0.9722), (-2.211, 0.9135, -1.293), (-0.8678, 0.9135, -0.9722), (-0.3666, 0.8689, -1.329), (0.9764, 0.8689, -1.008), (-0.3666, 0.9135, -1.329), (0.9764, 0.9135, -1.008), (-1.0, -1.0, -1.0), (-1.0, -1.0, 1.0), (-1.0, 1.0, -1.0), (-1.0, 1.0, 1.0), (1.0, -1.0, -1.0), (1.0, -1.0, 1.0), (1.0, 1.0, -1.0), (1.0, 1.0, 1.0), (-1.0, -1.0, 0.2058), (-1.0, 1.0, 0.2058), (1.0, 1.0, 0.2058), (1.0, -1.0, 0.2058), (-1.0, 1.0, -0.169), (1.0, 1.0, -0.169), (1.0, -1.0, -0.169), (-1.0, -1.0, -0.169), (-3.916, -1.0, -0.169), (-3.916, -1.0, 0.2058), (-3.916, 1.0, 0.2058), (-3.916, 1.0, -0.169), (-3.916, -1.0, -0.169), (-3.916, -1.0, 0.2058), (-3.916, 1.0, 0.2058), (-3.916, 1.0, -0.169)], [], [(0, 1, 3, 2), (2, 3, 7, 6), (6, 7, 5, 4), (4, 5, 1, 0), (2, 6, 4, 0), (7, 3, 1, 5), (8, 9, 11, 10), (10, 11, 15, 14), (14, 15, 13, 12), (12, 13, 9, 8), (10, 14, 12, 8), (15, 11, 9, 13), (16, 17, 19, 18), (18, 19, 23, 22), (22, 23, 21, 20), (20, 21, 17, 16), (18, 22, 20, 16), (23, 19, 17, 21), (32, 25, 27, 33), (33, 27, 31, 34), (34, 31, 29, 35), (35, 29, 25, 32), (26, 30, 28, 24), (31, 27, 25, 29), (38, 35, 32, 39), (37, 34, 35, 38), (36, 33, 34, 37), (36, 39, 40, 43), (24, 39, 36, 26), (26, 36, 37, 30), (30, 37, 38, 28), (28, 38, 39, 24), (40, 41, 45, 44), (33, 36, 43, 42), (39, 32, 41, 40), (32, 33, 42, 41), (44, 45, 46, 47), (43, 40, 44, 47), (41, 42, 46, 45), (42, 43, 47, 46)])
me_cube_004.use_remesh_preserve_volume = False
me_cube_004.use_remesh_preserve_attributes = False
me_cube_004.use_mirror_vertex_groups = False
me_cube_004.update()
me_cylinder_009 = bpy.data.meshes.new('Cylinder.009')
me_cylinder_009.from_pydata([(0.0, 1.0, -1.059), (0.0, 1.0, 1.002), (0.309, 0.9511, -1.059), (0.309, 0.9511, 1.002), (0.5878, 0.809, -1.059), (0.5878, 0.809, 1.002), (0.809, 0.5878, -1.059), (0.809, 0.5878, 1.002), (0.9511, 0.309, -1.059), (0.9511, 0.309, 1.002), (1.0, -4.371e-08, -1.059), (1.0, -4.371e-08, 1.002), (0.9511, -0.309, -1.059), (0.9511, -0.309, 1.002), (0.809, -0.5878, -1.059), (0.809, -0.5878, 1.002), (0.5878, -0.809, -1.059), (0.5878, -0.809, 1.002), (0.309, -0.9511, -1.059), (0.309, -0.9511, 1.002), (-3.258e-07, -1.0, -1.059), (-3.258e-07, -1.0, 1.002), (-0.309, -0.9511, -1.059), (-0.309, -0.9511, 1.002), (-0.5878, -0.809, -1.059), (-0.5878, -0.809, 1.002), (-0.809, -0.5878, -1.059), (-0.809, -0.5878, 1.002), (-0.9511, -0.309, -1.059), (-0.9511, -0.309, 1.002), (-1.0, 9.656e-07, -1.059), (-1.0, 9.656e-07, 1.002), (-0.9511, 0.309, -1.059), (-0.9511, 0.309, 1.002), (-0.809, 0.5878, -1.059), (-0.809, 0.5878, 1.002), (-0.5878, 0.809, -1.059), (-0.5878, 0.809, 1.002), (-0.309, 0.9511, -1.059), (-0.309, 0.9511, 1.002)], [], [(0, 1, 3, 2), (2, 3, 5, 4), (4, 5, 7, 6), (6, 7, 9, 8), (8, 9, 11, 10), (10, 11, 13, 12), (12, 13, 15, 14), (14, 15, 17, 16), (16, 17, 19, 18), (18, 19, 21, 20), (20, 21, 23, 22), (22, 23, 25, 24), (24, 25, 27, 26), (26, 27, 29, 28), (28, 29, 31, 30), (30, 31, 33, 32), (32, 33, 35, 34), (34, 35, 37, 36), (3, 1, 39, 37, 35, 33, 31, 29, 27, 25, 23, 21, 19, 17, 15, 13, 11, 9, 7, 5), (36, 37, 39, 38), (38, 39, 1, 0), (0, 2, 4, 6, 8, 10, 12, 14, 16, 18, 20, 22, 24, 26, 28, 30, 32, 34, 36, 38)])
me_cylinder_009.use_remesh_preserve_volume = False
me_cylinder_009.use_remesh_preserve_attributes = False
me_cylinder_009.use_mirror_vertex_groups = False
me_cylinder_009.update()
me_cylinder_007 = bpy.data.meshes.new('Cylinder.007')
me_cylinder_007.from_pydata([(0.0, 1.0, -1.059), (0.0, 1.0, 1.002), (0.309, 0.9511, -1.059), (0.309, 0.9511, 1.002), (0.5878, 0.809, -1.059), (0.5878, 0.809, 1.002), (0.809, 0.5878, -1.059), (0.809, 0.5878, 1.002), (0.9511, 0.309, -1.059), (0.9511, 0.309, 1.002), (1.0, -4.371e-08, -1.059), (1.0, -4.371e-08, 1.002), (0.9511, -0.309, -1.059), (0.9511, -0.309, 1.002), (0.809, -0.5878, -1.059), (0.809, -0.5878, 1.002), (0.5878, -0.809, -1.059), (0.5878, -0.809, 1.002), (0.309, -0.9511, -1.059), (0.309, -0.9511, 1.002), (-3.258e-07, -1.0, -1.059), (-3.258e-07, -1.0, 1.002), (-0.309, -0.9511, -1.059), (-0.309, -0.9511, 1.002), (-0.5878, -0.809, -1.059), (-0.5878, -0.809, 1.002), (-0.809, -0.5878, -1.059), (-0.809, -0.5878, 1.002), (-0.9511, -0.309, -1.059), (-0.9511, -0.309, 1.002), (-1.0, 9.656e-07, -1.059), (-1.0, 9.656e-07, 1.002), (-0.9511, 0.309, -1.059), (-0.9511, 0.309, 1.002), (-0.809, 0.5878, -1.059), (-0.809, 0.5878, 1.002), (-0.5878, 0.809, -1.059), (-0.5878, 0.809, 1.002), (-0.309, 0.9511, -1.059), (-0.309, 0.9511, 1.002)], [], [(0, 1, 3, 2), (2, 3, 5, 4), (4, 5, 7, 6), (6, 7, 9, 8), (8, 9, 11, 10), (10, 11, 13, 12), (12, 13, 15, 14), (14, 15, 17, 16), (16, 17, 19, 18), (18, 19, 21, 20), (20, 21, 23, 22), (22, 23, 25, 24), (24, 25, 27, 26), (26, 27, 29, 28), (28, 29, 31, 30), (30, 31, 33, 32), (32, 33, 35, 34), (34, 35, 37, 36), (3, 1, 39, 37, 35, 33, 31, 29, 27, 25, 23, 21, 19, 17, 15, 13, 11, 9, 7, 5), (36, 37, 39, 38), (38, 39, 1, 0), (0, 2, 4, 6, 8, 10, 12, 14, 16, 18, 20, 22, 24, 26, 28, 30, 32, 34, 36, 38)])
me_cylinder_007.use_remesh_preserve_volume = False
me_cylinder_007.use_remesh_preserve_attributes = False
me_cylinder_007.use_mirror_vertex_groups = False
me_cylinder_007.update()
me_cylinder_006 = bpy.data.meshes.new('Cylinder.006')
me_cylinder_006.from_pydata([(0.0, 1.0, -1.059), (0.0, 1.0, 1.002), (0.309, 0.9511, -1.059), (0.309, 0.9511, 1.002), (0.5878, 0.809, -1.059), (0.5878, 0.809, 1.002), (0.809, 0.5878, -1.059), (0.809, 0.5878, 1.002), (0.9511, 0.309, -1.059), (0.9511, 0.309, 1.002), (1.0, -4.371e-08, -1.059), (1.0, -4.371e-08, 1.002), (0.9511, -0.309, -1.059), (0.9511, -0.309, 1.002), (0.809, -0.5878, -1.059), (0.809, -0.5878, 1.002), (0.5878, -0.809, -1.059), (0.5878, -0.809, 1.002), (0.309, -0.9511, -1.059), (0.309, -0.9511, 1.002), (-3.258e-07, -1.0, -1.059), (-3.258e-07, -1.0, 1.002), (-0.309, -0.9511, -1.059), (-0.309, -0.9511, 1.002), (-0.5878, -0.809, -1.059), (-0.5878, -0.809, 1.002), (-0.809, -0.5878, -1.059), (-0.809, -0.5878, 1.002), (-0.9511, -0.309, -1.059), (-0.9511, -0.309, 1.002), (-1.0, 9.656e-07, -1.059), (-1.0, 9.656e-07, 1.002), (-0.9511, 0.309, -1.059), (-0.9511, 0.309, 1.002), (-0.809, 0.5878, -1.059), (-0.809, 0.5878, 1.002), (-0.5878, 0.809, -1.059), (-0.5878, 0.809, 1.002), (-0.309, 0.9511, -1.059), (-0.309, 0.9511, 1.002)], [], [(0, 1, 3, 2), (2, 3, 5, 4), (4, 5, 7, 6), (6, 7, 9, 8), (8, 9, 11, 10), (10, 11, 13, 12), (12, 13, 15, 14), (14, 15, 17, 16), (16, 17, 19, 18), (18, 19, 21, 20), (20, 21, 23, 22), (22, 23, 25, 24), (24, 25, 27, 26), (26, 27, 29, 28), (28, 29, 31, 30), (30, 31, 33, 32), (32, 33, 35, 34), (34, 35, 37, 36), (3, 1, 39, 37, 35, 33, 31, 29, 27, 25, 23, 21, 19, 17, 15, 13, 11, 9, 7, 5), (36, 37, 39, 38), (38, 39, 1, 0), (0, 2, 4, 6, 8, 10, 12, 14, 16, 18, 20, 22, 24, 26, 28, 30, 32, 34, 36, 38)])
me_cylinder_006.use_remesh_preserve_volume = False
me_cylinder_006.use_remesh_preserve_attributes = False
me_cylinder_006.use_mirror_vertex_groups = False
me_cylinder_006.update()
me_cylinder_005 = bpy.data.meshes.new('Cylinder.005')
me_cylinder_005.from_pydata([(0.0, 1.0, -1.059), (0.0, 1.0, 1.002), (0.309, 0.9511, -1.059), (0.309, 0.9511, 1.002), (0.5878, 0.809, -1.059), (0.5878, 0.809, 1.002), (0.809, 0.5878, -1.059), (0.809, 0.5878, 1.002), (0.9511, 0.309, -1.059), (0.9511, 0.309, 1.002), (1.0, -4.371e-08, -1.059), (1.0, -4.371e-08, 1.002), (0.9511, -0.309, -1.059), (0.9511, -0.309, 1.002), (0.809, -0.5878, -1.059), (0.809, -0.5878, 1.002), (0.5878, -0.809, -1.059), (0.5878, -0.809, 1.002), (0.309, -0.9511, -1.059), (0.309, -0.9511, 1.002), (-3.258e-07, -1.0, -1.059), (-3.258e-07, -1.0, 1.002), (-0.309, -0.9511, -1.059), (-0.309, -0.9511, 1.002), (-0.5878, -0.809, -1.059), (-0.5878, -0.809, 1.002), (-0.809, -0.5878, -1.059), (-0.809, -0.5878, 1.002), (-0.9511, -0.309, -1.059), (-0.9511, -0.309, 1.002), (-1.0, 9.656e-07, -1.059), (-1.0, 9.656e-07, 1.002), (-0.9511, 0.309, -1.059), (-0.9511, 0.309, 1.002), (-0.809, 0.5878, -1.059), (-0.809, 0.5878, 1.002), (-0.5878, 0.809, -1.059), (-0.5878, 0.809, 1.002), (-0.309, 0.9511, -1.059), (-0.309, 0.9511, 1.002)], [], [(0, 1, 3, 2), (2, 3, 5, 4), (4, 5, 7, 6), (6, 7, 9, 8), (8, 9, 11, 10), (10, 11, 13, 12), (12, 13, 15, 14), (14, 15, 17, 16), (16, 17, 19, 18), (18, 19, 21, 20), (20, 21, 23, 22), (22, 23, 25, 24), (24, 25, 27, 26), (26, 27, 29, 28), (28, 29, 31, 30), (30, 31, 33, 32), (32, 33, 35, 34), (34, 35, 37, 36), (3, 1, 39, 37, 35, 33, 31, 29, 27, 25, 23, 21, 19, 17, 15, 13, 11, 9, 7, 5), (36, 37, 39, 38), (38, 39, 1, 0), (0, 2, 4, 6, 8, 10, 12, 14, 16, 18, 20, 22, 24, 26, 28, 30, 32, 34, 36, 38)])
me_cylinder_005.use_remesh_preserve_volume = False
me_cylinder_005.use_remesh_preserve_attributes = False
me_cylinder_005.use_mirror_vertex_groups = False
me_cylinder_005.update()
me_cylinder_004 = bpy.data.meshes.new('Cylinder.004')
me_cylinder_004.from_pydata([(0.0, 1.0, -1.059), (0.0, 1.0, 1.002), (0.309, 0.9511, -1.059), (0.309, 0.9511, 1.002), (0.5878, 0.809, -1.059), (0.5878, 0.809, 1.002), (0.809, 0.5878, -1.059), (0.809, 0.5878, 1.002), (0.9511, 0.309, -1.059), (0.9511, 0.309, 1.002), (1.0, -4.371e-08, -1.059), (1.0, -4.371e-08, 1.002), (0.9511, -0.309, -1.059), (0.9511, -0.309, 1.002), (0.809, -0.5878, -1.059), (0.809, -0.5878, 1.002), (0.5878, -0.809, -1.059), (0.5878, -0.809, 1.002), (0.309, -0.9511, -1.059), (0.309, -0.9511, 1.002), (-3.258e-07, -1.0, -1.059), (-3.258e-07, -1.0, 1.002), (-0.309, -0.9511, -1.059), (-0.309, -0.9511, 1.002), (-0.5878, -0.809, -1.059), (-0.5878, -0.809, 1.002), (-0.809, -0.5878, -1.059), (-0.809, -0.5878, 1.002), (-0.9511, -0.309, -1.059), (-0.9511, -0.309, 1.002), (-1.0, 9.656e-07, -1.059), (-1.0, 9.656e-07, 1.002), (-0.9511, 0.309, -1.059), (-0.9511, 0.309, 1.002), (-0.809, 0.5878, -1.059), (-0.809, 0.5878, 1.002), (-0.5878, 0.809, -1.059), (-0.5878, 0.809, 1.002), (-0.309, 0.9511, -1.059), (-0.309, 0.9511, 1.002)], [], [(0, 1, 3, 2), (2, 3, 5, 4), (4, 5, 7, 6), (6, 7, 9, 8), (8, 9, 11, 10), (10, 11, 13, 12), (12, 13, 15, 14), (14, 15, 17, 16), (16, 17, 19, 18), (18, 19, 21, 20), (20, 21, 23, 22), (22, 23, 25, 24), (24, 25, 27, 26), (26, 27, 29, 28), (28, 29, 31, 30), (30, 31, 33, 32), (32, 33, 35, 34), (34, 35, 37, 36), (3, 1, 39, 37, 35, 33, 31, 29, 27, 25, 23, 21, 19, 17, 15, 13, 11, 9, 7, 5), (36, 37, 39, 38), (38, 39, 1, 0), (0, 2, 4, 6, 8, 10, 12, 14, 16, 18, 20, 22, 24, 26, 28, 30, 32, 34, 36, 38)])
me_cylinder_004.use_remesh_preserve_volume = False
me_cylinder_004.use_remesh_preserve_attributes = False
me_cylinder_004.use_mirror_vertex_groups = False
me_cylinder_004.update()
me_cylinder_003 = bpy.data.meshes.new('Cylinder.003')
me_cylinder_003.from_pydata([(0.0, 1.0, -1.059), (0.0, 1.0, 1.002), (0.309, 0.9511, -1.059), (0.309, 0.9511, 1.002), (0.5878, 0.809, -1.059), (0.5878, 0.809, 1.002), (0.809, 0.5878, -1.059), (0.809, 0.5878, 1.002), (0.9511, 0.309, -1.059), (0.9511, 0.309, 1.002), (1.0, -4.371e-08, -1.059), (1.0, -4.371e-08, 1.002), (0.9511, -0.309, -1.059), (0.9511, -0.309, 1.002), (0.809, -0.5878, -1.059), (0.809, -0.5878, 1.002), (0.5878, -0.809, -1.059), (0.5878, -0.809, 1.002), (0.309, -0.9511, -1.059), (0.309, -0.9511, 1.002), (-3.258e-07, -1.0, -1.059), (-3.258e-07, -1.0, 1.002), (-0.309, -0.9511, -1.059), (-0.309, -0.9511, 1.002), (-0.5878, -0.809, -1.059), (-0.5878, -0.809, 1.002), (-0.809, -0.5878, -1.059), (-0.809, -0.5878, 1.002), (-0.9511, -0.309, -1.059), (-0.9511, -0.309, 1.002), (-1.0, 9.656e-07, -1.059), (-1.0, 9.656e-07, 1.002), (-0.9511, 0.309, -1.059), (-0.9511, 0.309, 1.002), (-0.809, 0.5878, -1.059), (-0.809, 0.5878, 1.002), (-0.5878, 0.809, -1.059), (-0.5878, 0.809, 1.002), (-0.309, 0.9511, -1.059), (-0.309, 0.9511, 1.002)], [], [(0, 1, 3, 2), (2, 3, 5, 4), (4, 5, 7, 6), (6, 7, 9, 8), (8, 9, 11, 10), (10, 11, 13, 12), (12, 13, 15, 14), (14, 15, 17, 16), (16, 17, 19, 18), (18, 19, 21, 20), (20, 21, 23, 22), (22, 23, 25, 24), (24, 25, 27, 26), (26, 27, 29, 28), (28, 29, 31, 30), (30, 31, 33, 32), (32, 33, 35, 34), (34, 35, 37, 36), (3, 1, 39, 37, 35, 33, 31, 29, 27, 25, 23, 21, 19, 17, 15, 13, 11, 9, 7, 5), (36, 37, 39, 38), (38, 39, 1, 0), (0, 2, 4, 6, 8, 10, 12, 14, 16, 18, 20, 22, 24, 26, 28, 30, 32, 34, 36, 38)])
me_cylinder_003.use_remesh_preserve_volume = False
me_cylinder_003.use_remesh_preserve_attributes = False
me_cylinder_003.use_mirror_vertex_groups = False
me_cylinder_003.update()
me_cylinder_001 = bpy.data.meshes.new('Cylinder.001')
me_cylinder_001.from_pydata([(0.0, 1.0, -1.0), (0.0, 1.0, 1.0), (0.866, 0.5, -1.0), (0.866, 0.5, 1.0), (0.866, -0.5, -1.0), (0.866, -0.5, 1.0), (-8.742e-08, -1.0, -1.0), (-8.742e-08, -1.0, 1.0), (-0.866, -0.5, -1.0), (-0.866, -0.5, 1.0), (-0.866, 0.5, -1.0), (-0.866, 0.5, 1.0), (0.0, 1.0, -0.3333), (0.0, 1.0, 0.3333), (0.866, 0.5, 0.3333), (0.866, 0.5, -0.3333), (0.866, -0.5, 0.3333), (0.866, -0.5, -0.3333), (-8.742e-08, -1.0, 0.3333), (-8.742e-08, -1.0, -0.3333), (-0.866, -0.5, 0.3333), (-0.866, -0.5, -0.3333), (-0.866, 0.5, 0.3333), (-0.866, 0.5, -0.3333), (0.866, -0.5, 1.0), (0.866, 0.5, 1.0), (0.866, 0.5, 0.3333), (0.866, -0.5, 0.3333), (0.8423, 0.5, 0.3333), (0.8423, 0.5, -0.3333), (0.8423, -0.5, 0.3333), (0.8423, -0.5, -0.3333), (-0.01185, 0.9795, -0.3333), (-0.01185, 0.9795, 0.3333), (0.8542, 0.4795, 0.3333), (0.8542, 0.4795, -0.3333), (0.01185, 0.9795, -0.3333), (0.01185, 0.9795, 0.3333), (-0.8542, 0.4795, 0.3333), (-0.8542, 0.4795, -0.3333), (-0.8423, -0.5, 0.3333), (-0.8423, -0.5, -0.3333), (-0.8423, 0.5, 0.3333), (-0.8423, 0.5, -0.3333), (0.01185, -0.9795, 0.3333), (0.01185, -0.9795, -0.3333), (-0.8542, -0.4795, 0.3333), (-0.8542, -0.4795, -0.3333), (0.8542, -0.4795, 0.3333), (0.8542, -0.4795, -0.3333), (-0.01185, -0.9795, 0.3333), (-0.01185, -0.9795, -0.3333)], [], [(13, 1, 3, 14), (16, 14, 26, 27), (16, 5, 7, 18), (18, 7, 9, 20), (3, 1, 11, 9, 7, 5), (20, 9, 11, 22), (22, 11, 1, 13), (0, 2, 4, 6, 8, 10), (10, 23, 12, 0), (13, 12, 36, 37), (8, 21, 23, 10), (20, 22, 42, 40), (6, 19, 21, 8), (18, 20, 46, 44), (4, 17, 19, 6), (16, 18, 50, 48), (2, 15, 17, 4), (14, 16, 30, 28), (0, 12, 15, 2), (12, 13, 33, 32), (26, 25, 24, 27), (5, 16, 27, 24), (14, 3, 25, 26), (3, 5, 24, 25), (29, 28, 30, 31), (17, 15, 29, 31), (16, 17, 31, 30), (15, 14, 28, 29), (32, 33, 34, 35), (13, 14, 34, 33), (15, 12, 32, 35), (14, 15, 35, 34), (39, 38, 37, 36), (12, 23, 39, 36), (22, 13, 37, 38), (23, 22, 38, 39), (41, 40, 42, 43), (22, 23, 43, 42), (21, 20, 40, 41), (23, 21, 41, 43), (45, 44, 46, 47), (20, 21, 47, 46), (19, 18, 44, 45), (21, 19, 45, 47), (49, 48, 50, 51), (18, 19, 51, 50), (19, 17, 49, 51), (17, 16, 48, 49)])
me_cylinder_001.use_remesh_preserve_volume = False
me_cylinder_001.use_remesh_preserve_attributes = False
me_cylinder_001.use_mirror_vertex_groups = False
me_cylinder_001.update()
me_cylinder = bpy.data.meshes.new('Cylinder')
me_cylinder.from_pydata([(0.0, 1.0, -1.0), (0.0, 1.0, 1.0), (0.866, 0.5, -1.0), (0.866, 0.5, 1.0), (0.866, -0.5, -1.0), (0.866, -0.5, 1.0), (-8.742e-08, -1.0, -1.0), (-8.742e-08, -1.0, 1.0), (-0.866, -0.5, -1.0), (-0.866, -0.5, 1.0), (-0.866, 0.5, -1.0), (-0.866, 0.5, 1.0)], [], [(0, 1, 3, 2), (2, 3, 5, 4), (4, 5, 7, 6), (6, 7, 9, 8), (3, 1, 11, 9, 7, 5), (8, 9, 11, 10), (10, 11, 1, 0), (0, 2, 4, 6, 8, 10)])
me_cylinder.use_remesh_preserve_volume = False
me_cylinder.use_remesh_preserve_attributes = False
me_cylinder.use_mirror_vertex_groups = False
me_cylinder.update()

# ---- objects
ob_icosphere = bpy.data.objects.new('Icosphere', me_icosphere_001)
ob_cube_016 = bpy.data.objects.new('Cube.016', me_cube_037)
ob_cube_015 = bpy.data.objects.new('Cube.015', me_cube_036)
ob_cube_014 = bpy.data.objects.new('Cube.014', me_cube_035)
ob_cube_012 = bpy.data.objects.new('Cube.012', me_cube_034)
ob_cube_011 = bpy.data.objects.new('Cube.011', me_cube_033)
ob_cube_010 = bpy.data.objects.new('Cube.010', me_cube_032)
ob_cylinder_015 = bpy.data.objects.new('Cylinder.015', me_cylinder_019)
ob_cube_009 = bpy.data.objects.new('Cube.009', me_cube_031)
ob_cube_008 = bpy.data.objects.new('Cube.008', me_cube_030)
ob_cube_007 = bpy.data.objects.new('Cube.007', me_cube_029)
ob_cube_006 = bpy.data.objects.new('Cube.006', me_cube_028)
ob_cube_005 = bpy.data.objects.new('Cube.005', me_cube_027)
ob_cube_004 = bpy.data.objects.new('Cube.004', me_cube_025)
ob_cylinder_014 = bpy.data.objects.new('Cylinder.014', me_cylinder_018)
ob_cylinder_013 = bpy.data.objects.new('Cylinder.013', me_cylinder_017)
ob_cylinder_012 = bpy.data.objects.new('Cylinder.012', me_cylinder_016)
ob_cylinder_011 = bpy.data.objects.new('Cylinder.011', me_cylinder_015)
ob_cube_013 = bpy.data.objects.new('Cube.013', me_cube_022)
ob_cylinder_010 = bpy.data.objects.new('Cylinder.010', me_cylinder_013)
ob_cylinder_009 = bpy.data.objects.new('Cylinder.009', me_cylinder_012)
ob_cylinder_008 = bpy.data.objects.new('Cylinder.008', me_cylinder_011)
ob_cube_003 = bpy.data.objects.new('Cube.003', me_cube_012)
ob_cube_002 = bpy.data.objects.new('Cube.002', me_cube_011)
ob_cube_001 = bpy.data.objects.new('Cube.001', me_cube_010)
ob_cube = bpy.data.objects.new('Cube', me_cube_004)
ob_cylinder_007 = bpy.data.objects.new('Cylinder.007', me_cylinder_009)
ob_cylinder_006 = bpy.data.objects.new('Cylinder.006', me_cylinder_007)
ob_cylinder_005 = bpy.data.objects.new('Cylinder.005', me_cylinder_006)
ob_cylinder_004 = bpy.data.objects.new('Cylinder.004', me_cylinder_005)
ob_cylinder_003 = bpy.data.objects.new('Cylinder.003', me_cylinder_004)
ob_cylinder_002 = bpy.data.objects.new('Cylinder.002', me_cylinder_003)
ob_cylinder_001 = bpy.data.objects.new('Cylinder.001', me_cylinder_001)
ob_cylinder = bpy.data.objects.new('Cylinder', me_cylinder)
ob_lamp = bpy.data.objects.new('Lamp', light_lamp)
ob_camera = bpy.data.objects.new('Camera', cam_camera)

# ---- transforms, parenting, visibility, modifiers, constraints
ob_icosphere.location = (0.1115, 0.1165, 32.07)
ob_icosphere.lineart.crease_threshold = 0.0
ob_cube_016.location = (1.594, 3.252, 21.29)
ob_cube_016.rotation_euler = (0.0, -0.0, 2.611)
ob_cube_016.scale = (0.5016, 0.09888, 1.0)
ob_cube_016.lineart.crease_threshold = 0.0
ob_cube_015.location = (-1.903, -2.705, 21.29)
ob_cube_015.rotation_euler = (0.0, -0.0, 2.611)
ob_cube_015.scale = (0.5016, 0.09888, 1.0)
ob_cube_015.lineart.crease_threshold = 0.0
ob_cube_014.location = (-3.323, 0.4585, 21.29)
ob_cube_014.rotation_euler = (0.0, -0.0, 1.573)
ob_cube_014.scale = (0.5016, 0.09888, 1.0)
ob_cube_014.lineart.crease_threshold = 0.0
ob_cube_012.location = (3.558, 0.4704, 21.29)
ob_cube_012.rotation_euler = (0.0, -0.0, 1.573)
ob_cube_012.scale = (0.5016, 0.09888, 1.0)
ob_cube_012.lineart.crease_threshold = 0.0
ob_cube_011.location = (2.245, -2.683, 21.29)
ob_cube_011.rotation_euler = (0.0, -0.0, 0.533)
ob_cube_011.scale = (0.5016, 0.09888, 1.0)
ob_cube_011.lineart.crease_threshold = 0.0
ob_cube_010.location = (-1.291, 3.31, 21.29)
ob_cube_010.rotation_euler = (0.0, -0.0, 0.533)
ob_cube_010.scale = (0.5016, 0.09888, 1.0)
ob_cube_010.lineart.crease_threshold = 0.0
ob_cylinder_015.location = (0.1139, 0.1165, 19.23)
ob_cylinder_015.scale = (4.329, 4.329, 0.5401)
ob_cylinder_015.lineart.crease_threshold = 0.0
ob_cube_009.location = (5.587, -1.367, 16.56)
ob_cube_009.rotation_euler = (0.0, -0.0, 1.569)
ob_cube_009.scale = (1.381, 0.0911, 1.0)
ob_cube_009.lineart.crease_threshold = 0.0
ob_cube_008.location = (-3.957, 4.033, 16.56)
ob_cube_008.rotation_euler = (0.0, -0.0, 0.5284)
ob_cube_008.scale = (1.381, 0.0911, 1.0)
ob_cube_008.lineart.crease_threshold = 0.0
ob_cube_007.location = (-5.325, -1.347, 16.56)
ob_cube_007.rotation_euler = (0.0, -0.0, 1.569)
ob_cube_007.scale = (1.381, 0.0911, 1.0)
ob_cube_007.lineart.crease_threshold = 0.0
ob_cube_006.location = (1.538, -5.379, 16.56)
ob_cube_006.rotation_euler = (0.0, -0.0, 0.5284)
ob_cube_006.scale = (1.381, 0.0911, 1.0)
ob_cube_006.lineart.crease_threshold = 0.0
ob_cube_005.location = (-3.924, -3.775, 16.56)
ob_cube_005.rotation_euler = (0.0, -0.0, -0.5263)
ob_cube_005.scale = (1.381, 0.0911, 1.0)
ob_cube_005.lineart.crease_threshold = 0.0
ob_cube_004.location = (1.562, 5.668, 16.56)
ob_cube_004.rotation_euler = (0.0, -0.0, -0.5263)
ob_cube_004.scale = (1.381, 0.0911, 1.0)
ob_cube_004.lineart.crease_threshold = 0.0
ob_cylinder_014.location = (0.1139, 0.1165, 29.41)
ob_cylinder_014.scale = (0.5461, 0.5461, -0.1068)
ob_cylinder_014.lineart.crease_threshold = 0.0
ob_cylinder_013.location = (0.1139, 0.1165, 30.93)
ob_cylinder_013.scale = (0.4268, 0.4268, -1.454)
ob_cylinder_013.lineart.crease_threshold = 0.0
ob_cylinder_012.location = (0.1139, 0.1165, 27.68)
ob_cylinder_012.scale = (2.719, 2.719, 1.63)
ob_cylinder_012.lineart.crease_threshold = 0.0
ob_cylinder_011.location = (0.1139, 0.1165, 22.18)
ob_cylinder_011.scale = (4.028, 4.028, 3.89)
ob_cylinder_011.lineart.crease_threshold = 0.0
ob_cube_013.location = (3.549, 6.014, 25.16)
ob_cube_013.rotation_euler = (0.0, -0.3142, -2.104)
ob_cube_013.scale = (3.188, 2.096, 0.6255)
ob_cube_013.lineart.crease_threshold = 0.0
ob_cylinder_010.location = (0.1139, 0.1165, 18.22)
ob_cylinder_010.scale = (6.467, 6.467, 0.4713)
ob_cylinder_010.lineart.crease_threshold = 0.0
ob_cylinder_009.location = (0.1139, 0.1165, 14.72)
ob_cylinder_009.scale = (6.578, 6.578, 0.6165)
ob_cylinder_009.lineart.crease_threshold = 0.0
ob_cylinder_008.location = (0.1139, 0.1165, 16.41)
ob_cylinder_008.scale = (6.269, 6.269, 2.286)
ob_cylinder_008.lineart.crease_threshold = 0.0
ob_cube_003.location = (-3.623, -6.317, 1.306)
ob_cube_003.rotation_euler = (0.0, -0.2872, 1.052)
ob_cube_003.scale = (0.06831, 3.434, 1.0)
ob_cube_003.lineart.crease_threshold = 0.0
ob_cube_002.location = (3.664, 6.464, 1.306)
ob_cube_002.rotation_euler = (0.0, -0.2872, -2.09)
ob_cube_002.scale = (0.06831, 3.434, 1.0)
ob_cube_002.lineart.crease_threshold = 0.0
ob_cube_001.location = (7.289, 0.147, 1.306)
ob_cube_001.rotation_euler = (0.0, -0.2872, -3.142)
ob_cube_001.scale = (0.06831, 3.434, 1.0)
ob_cube_001.lineart.crease_threshold = 0.0
ob_cube.location = (-7.529, 0.147, 1.306)
ob_cube.rotation_euler = (0.0, -0.2872, 0.0)
ob_cube.scale = (0.06831, 3.434, 1.0)
ob_cube.lineart.crease_threshold = 0.0
ob_cylinder_007.location = (-0.001898, -8.087, 7.272)
ob_cylinder_007.scale = (0.3615, 0.3595, 6.829)
ob_cylinder_007.lineart.crease_threshold = 0.0
ob_cylinder_006.location = (-7.012, -4.019, 7.272)
ob_cylinder_006.scale = (0.3615, 0.3595, 6.829)
ob_cylinder_006.lineart.crease_threshold = 0.0
ob_cylinder_005.location = (-7.012, 4.057, 7.272)
ob_cylinder_005.scale = (0.3615, 0.3595, 6.829)
ob_cylinder_005.lineart.crease_threshold = 0.0
ob_cylinder_004.location = (-0.001898, 8.094, 7.272)
ob_cylinder_004.scale = (0.3615, 0.3595, 6.829)
ob_cylinder_004.lineart.crease_threshold = 0.0
ob_cylinder_003.location = (6.99, 4.057, 7.272)
ob_cylinder_003.scale = (0.3615, 0.3595, 6.829)
ob_cylinder_003.lineart.crease_threshold = 0.0
ob_cylinder_002.location = (6.99, -4.052, 7.272)
ob_cylinder_002.scale = (0.3615, 0.3595, 6.829)
ob_cylinder_002.lineart.crease_threshold = 0.0
ob_cylinder_001.location = (0.0, 0.0, 13.05)
ob_cylinder_001.scale = (8.435, 8.435, 1.067)
ob_cylinder_001.lineart.crease_threshold = 0.0
ob_cylinder.location = (0.0, 0.0, -0.05595)
ob_cylinder.scale = (9.198, 9.198, 0.1179)
ob_cylinder.lineart.crease_threshold = 0.0
ob_lamp.location = (4.076, 1.005, 5.904)
ob_lamp.rotation_euler = (0.6503, 0.05522, 1.866)
ob_lamp.lock_rotations_4d = False
ob_lamp.empty_display_type = 'ARROWS'
ob_lamp.color = (0.0, 0.0, 0.0, 0.0)
ob_lamp.lineart.crease_threshold = 0.0
ob_camera.location = (7.481, -6.508, 5.344)
ob_camera.rotation_euler = (1.109, 0.0, 0.8149)
ob_camera.lock_rotations_4d = False
ob_camera.empty_display_type = 'ARROWS'
ob_camera.color = (0.0, 0.0, 0.0, 0.0)
ob_camera.display_type = 'WIRE'
ob_camera.lineart.crease_threshold = 0.0

# ---- collection membership
col_collection_1.objects.link(ob_icosphere)
col_collection_1.objects.link(ob_cube_016)
col_collection_1.objects.link(ob_cube_015)
col_collection_1.objects.link(ob_cube_014)
col_collection_1.objects.link(ob_cube_012)
col_collection_1.objects.link(ob_cube_011)
col_collection_1.objects.link(ob_cube_010)
col_collection_1.objects.link(ob_cylinder_015)
col_collection_1.objects.link(ob_cube_009)
col_collection_1.objects.link(ob_cube_008)
col_collection_1.objects.link(ob_cube_007)
col_collection_1.objects.link(ob_cube_006)
col_collection_1.objects.link(ob_cube_005)
col_collection_1.objects.link(ob_cube_004)
col_collection_1.objects.link(ob_cylinder_014)
col_collection_1.objects.link(ob_cylinder_013)
col_collection_1.objects.link(ob_cylinder_012)
col_collection_1.objects.link(ob_cylinder_011)
col_collection_1.objects.link(ob_cube_013)
col_collection_1.objects.link(ob_cylinder_010)
col_collection_1.objects.link(ob_cylinder_009)
col_collection_1.objects.link(ob_cylinder_008)
col_collection_1.objects.link(ob_cube_003)
col_collection_1.objects.link(ob_cube_002)
col_collection_1.objects.link(ob_cube_001)
col_collection_1.objects.link(ob_cube)
col_collection_1.objects.link(ob_cylinder_007)
col_collection_1.objects.link(ob_cylinder_006)
col_collection_1.objects.link(ob_cylinder_005)
col_collection_1.objects.link(ob_cylinder_004)
col_collection_1.objects.link(ob_cylinder_003)
col_collection_1.objects.link(ob_cylinder_002)
col_collection_1.objects.link(ob_cylinder_001)
col_collection_1.objects.link(ob_cylinder)
col_collection_1.objects.link(ob_lamp)
col_collection_1.objects.link(ob_camera)

# ---- scene / render settings (as saved in the file)
scene.camera = ob_camera
scene.frame_start = 1; scene.frame_end = 250; scene.frame_set(1)
scene.render.engine = 'BLENDER_EEVEE_NEXT'
scene.render.resolution_percentage = 50
scene.render.dither_intensity = 0.0
scene.cycles.use_denoising = False
scene.cycles.samples = 128
scene.cycles.sampling_pattern = 'TABULATED_SOBOL'
scene.cycles.light_sampling_threshold = 0.0
scene.cycles.use_adaptive_sampling = False
scene.cycles.use_light_tree = False
scene.cycles.blur_glossy = 0.0
scene.cycles.sample_clamp_indirect = 0.0
scene.view_settings.view_transform = 'Standard'
bpy.context.view_layer.update()
